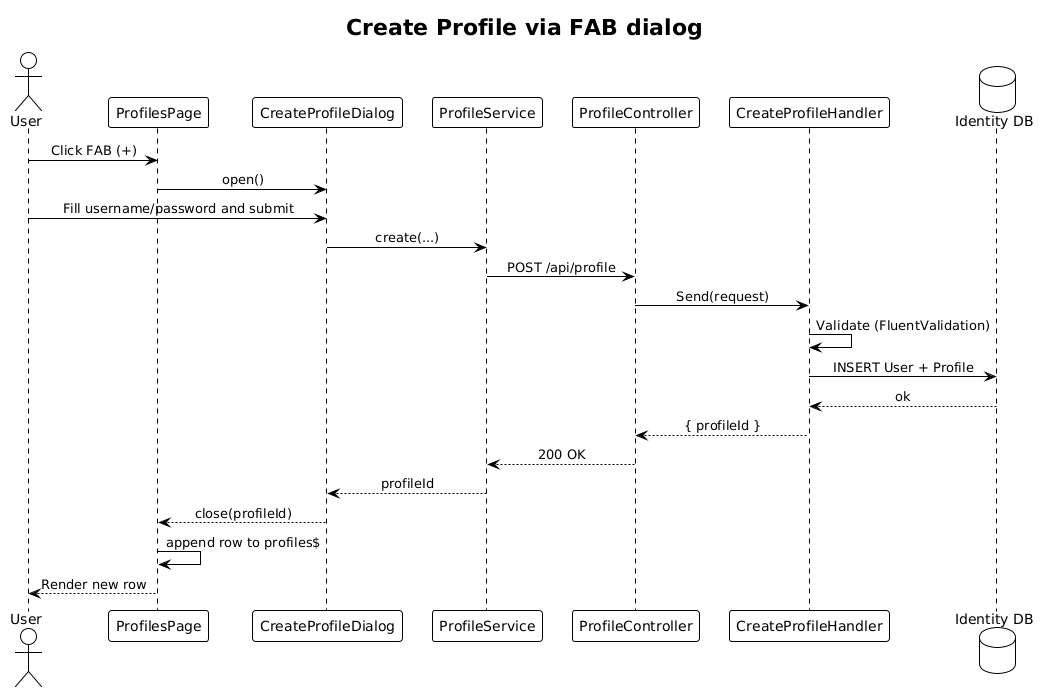

The diagram above was rendered by PlantUML. Its source (embedded in the PNG):
@startuml
!theme plain
skinparam sequenceMessageAlign center

title Create Profile via FAB dialog

actor User
participant "ProfilesPage" as Page
participant "CreateProfileDialog" as Dlg
participant "ProfileService" as Svc
participant "ProfileController" as Ctrl
participant "CreateProfileHandler" as H
database "Identity DB" as DB

User -> Page: Click FAB (+)
Page -> Dlg: open()
User -> Dlg: Fill username/password and submit
Dlg -> Svc: create(...)
Svc -> Ctrl: POST /api/profile
Ctrl -> H: Send(request)
H -> H: Validate (FluentValidation)
H -> DB: INSERT User + Profile
DB --> H: ok
H --> Ctrl: { profileId }
Ctrl --> Svc: 200 OK
Svc --> Dlg: profileId
Dlg --> Page: close(profileId)
Page -> Page: append row to profiles$
Page --> User: Render new row
@enduml